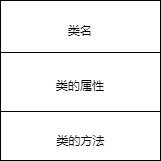

The diagram above was exported from draw.io. Its source (the exported page's mxGraphModel, read from the mxfile embedded in the PNG):
<mxGraphModel dx="1038" dy="499" grid="1" gridSize="10" guides="1" tooltips="1" connect="1" arrows="1" fold="1" page="1" pageScale="1" pageWidth="827" pageHeight="1169" math="0" shadow="0">
  <root>
    <mxCell id="0" />
    <mxCell id="1" parent="0" />
    <mxCell id="2" value="" style="rounded=0;whiteSpace=wrap;html=1;" vertex="1" parent="1">
      <mxGeometry x="150" y="150" width="160" height="160" as="geometry" />
    </mxCell>
    <mxCell id="3" value="" style="line;strokeWidth=1;html=1;" vertex="1" parent="1">
      <mxGeometry x="150" y="197" width="160" height="10" as="geometry" />
    </mxCell>
    <mxCell id="4" value="" style="line;strokeWidth=1;html=1;" vertex="1" parent="1">
      <mxGeometry x="150" y="256" width="160" height="10" as="geometry" />
    </mxCell>
    <mxCell id="5" value="类名" style="text;html=1;strokeColor=none;fillColor=none;align=center;verticalAlign=middle;whiteSpace=wrap;rounded=0;" vertex="1" parent="1">
      <mxGeometry x="210" y="170" width="40" height="20" as="geometry" />
    </mxCell>
    <mxCell id="6" value="类的属性" style="text;html=1;strokeColor=none;fillColor=none;align=center;verticalAlign=middle;whiteSpace=wrap;rounded=0;" vertex="1" parent="1">
      <mxGeometry x="205" y="225" width="50" height="20" as="geometry" />
    </mxCell>
    <mxCell id="7" value="类的方法" style="text;html=1;strokeColor=none;fillColor=none;align=center;verticalAlign=middle;whiteSpace=wrap;rounded=0;" vertex="1" parent="1">
      <mxGeometry x="197.5" y="280" width="65" height="20" as="geometry" />
    </mxCell>
  </root>
</mxGraphModel>